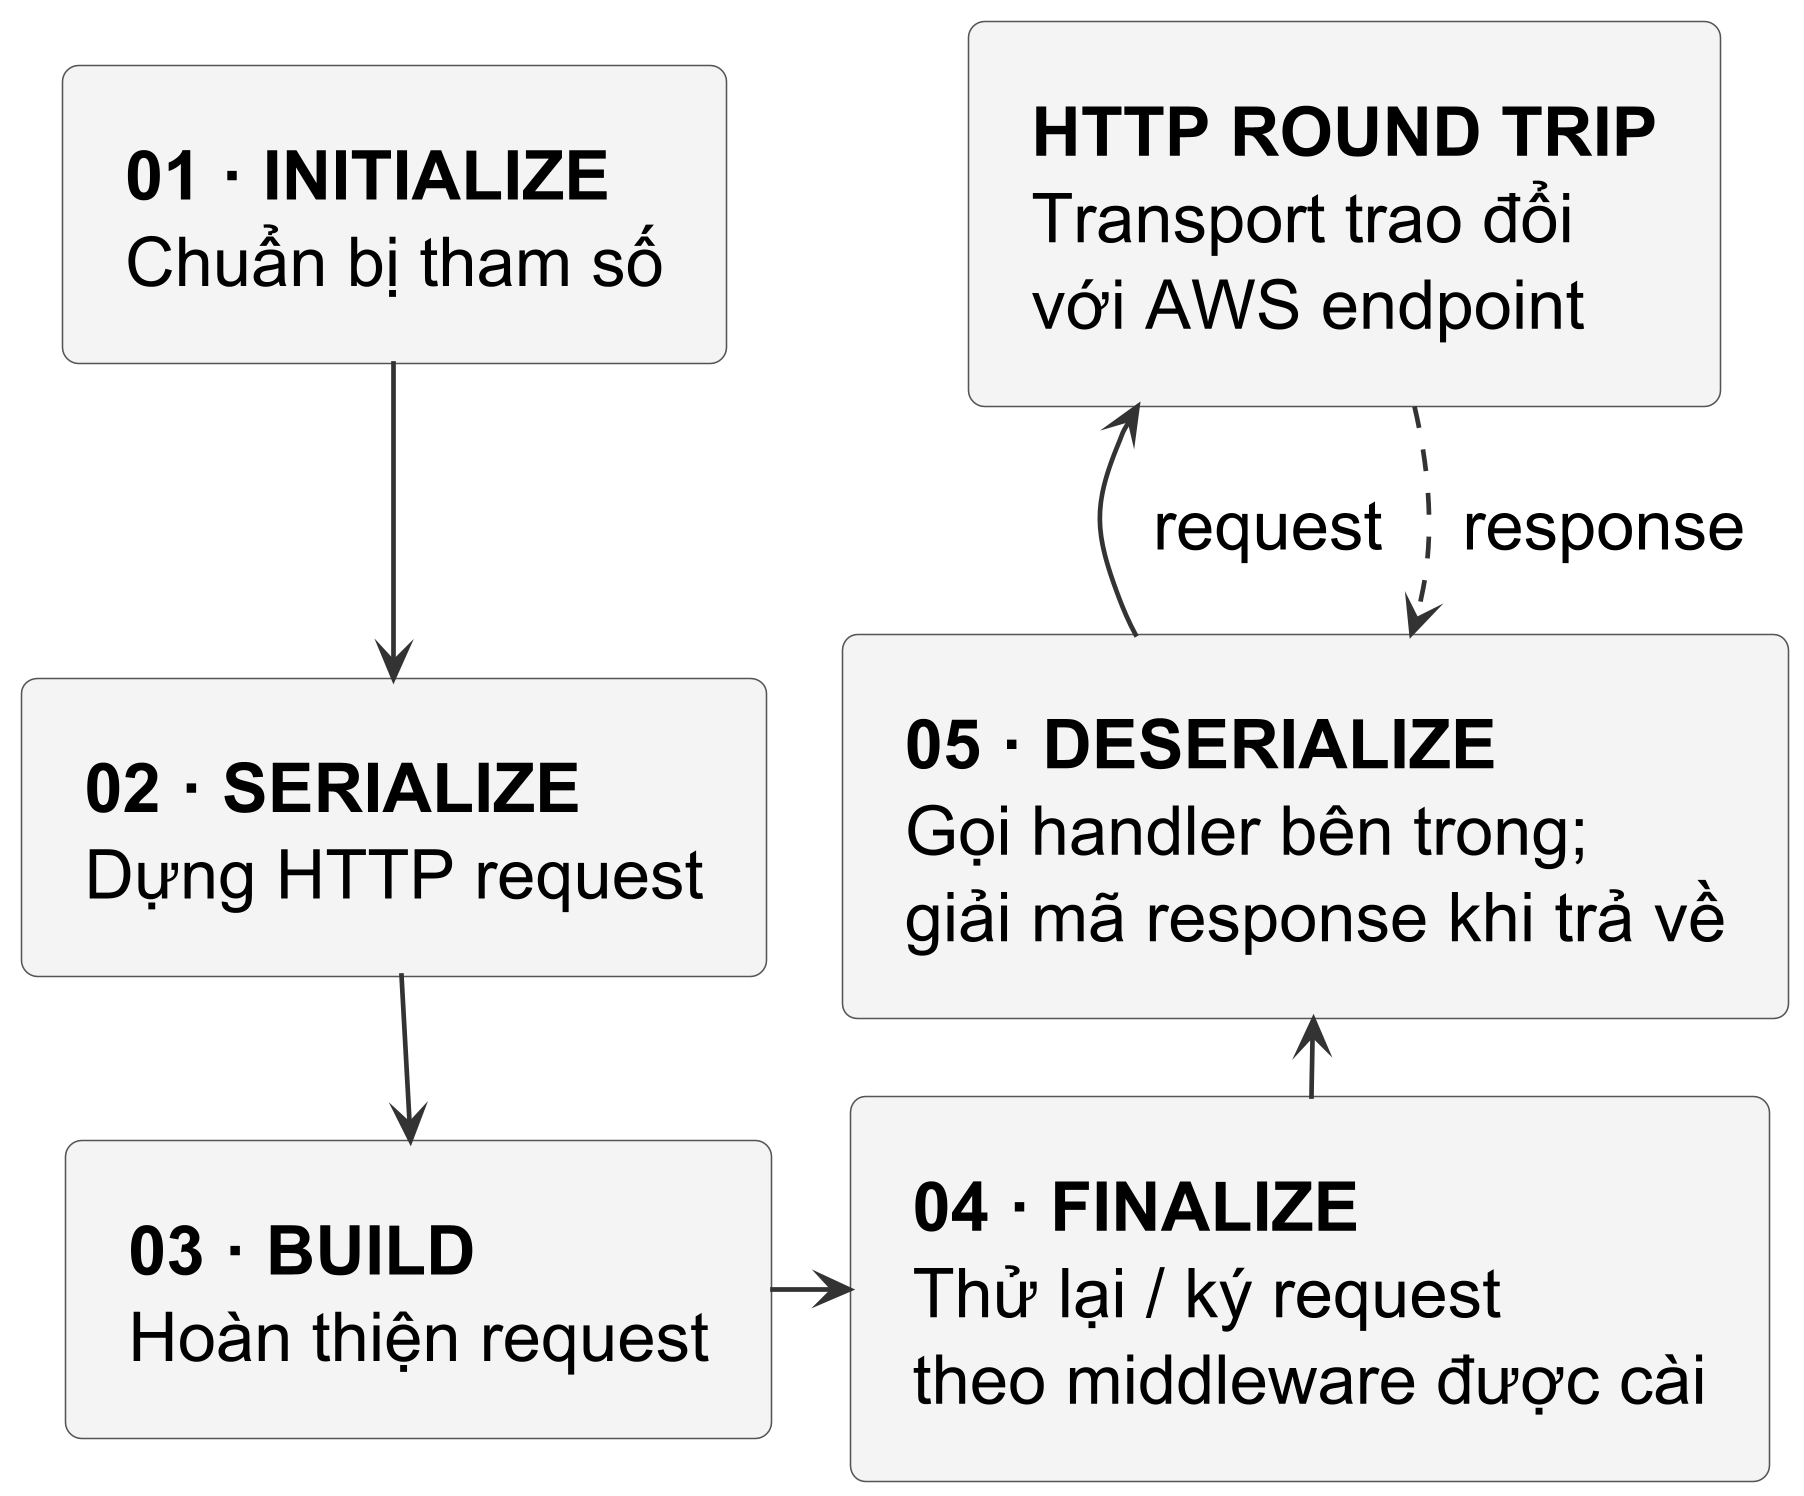

The diagram above was rendered by PlantUML. Its source (embedded in the PNG):
@startuml
!include publication-flow.iuml
top to bottom direction
rectangle "<b>01 · INITIALIZE</b>\nChuẩn bị tham số" as init
rectangle "<b>02 · SERIALIZE</b>\nDựng HTTP request" as serialize
rectangle "<b>03 · BUILD</b>\nHoàn thiện request" as build
rectangle "<b>04 · FINALIZE</b>\nThử lại / ký request\ntheo middleware được cài" as finalize
rectangle "<b>05 · DESERIALIZE</b>\nGọi handler bên trong;\ngiải mã response khi trả về" as deserialize
rectangle "<b>HTTP ROUND TRIP</b>\nTransport trao đổi\nvới AWS endpoint" as transport
init -down-> serialize
serialize -down-> build
build -right-> finalize
finalize -up-> deserialize
deserialize -up-> transport : request
transport -down[dashed]-> deserialize : response
@enduml